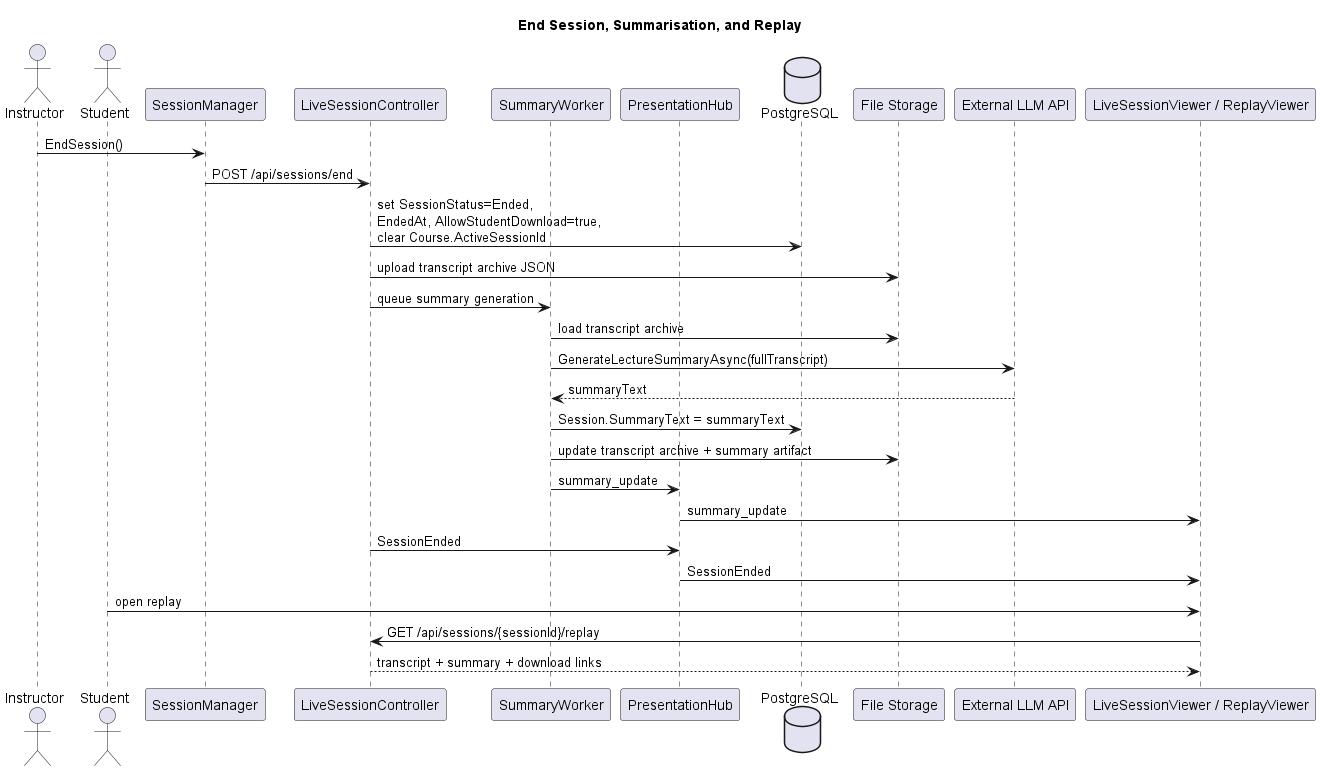

The diagram above was rendered by PlantUML. Its source (embedded in the PNG):
@startuml
' Caption: End-session flow showing archival, summary generation, and replay availability.
title End Session, Summarisation, and Replay

actor Instructor
actor Student
participant SessionManager
participant LiveSessionController
participant SummaryWorker
participant PresentationHub
database PostgreSQL
participant "File Storage" as Storage
participant "External LLM API" as LLM
participant "LiveSessionViewer / ReplayViewer" as Viewer

Instructor -> SessionManager : EndSession()
SessionManager -> LiveSessionController : POST /api/sessions/end
LiveSessionController -> PostgreSQL : set SessionStatus=Ended,\nEndedAt, AllowStudentDownload=true,\nclear Course.ActiveSessionId
LiveSessionController -> Storage : upload transcript archive JSON
LiveSessionController -> SummaryWorker : queue summary generation

SummaryWorker -> Storage : load transcript archive
SummaryWorker -> LLM : GenerateLectureSummaryAsync(fullTranscript)
LLM --> SummaryWorker : summaryText
SummaryWorker -> PostgreSQL : Session.SummaryText = summaryText
SummaryWorker -> Storage : update transcript archive + summary artifact
SummaryWorker -> PresentationHub : summary_update
PresentationHub -> Viewer : summary_update

LiveSessionController -> PresentationHub : SessionEnded
PresentationHub -> Viewer : SessionEnded

Student -> Viewer : open replay
Viewer -> LiveSessionController : GET /api/sessions/{sessionId}/replay
LiveSessionController --> Viewer : transcript + summary + download links
@enduml